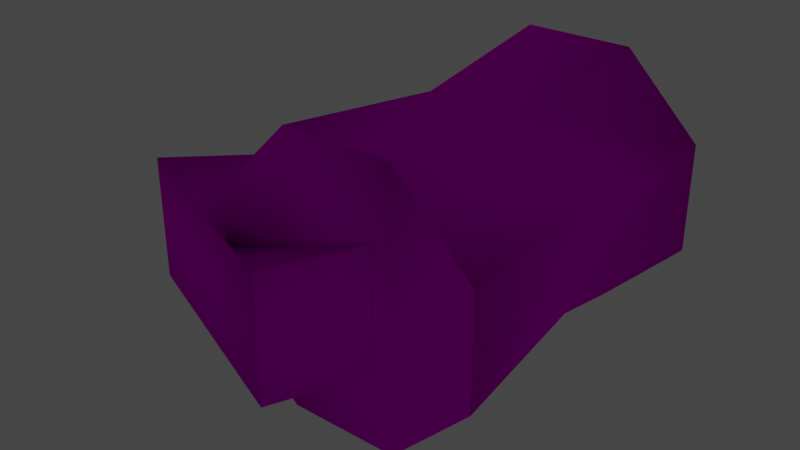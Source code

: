 # Source: grenade1.blend  (saved by Blender 3.6.14; exported with 4.5.12 LTS)
import bpy
from mathutils import Matrix  # noqa: F401  (used for matrix-valued properties, if any)

bpy.ops.wm.read_factory_settings(use_empty=True)
scene = bpy.context.scene
scene.name = 'Scene'

# ---- collections
col_collection = bpy.data.collections.new('Collection'); scene.collection.children.link(col_collection)
col_ref = bpy.data.collections.new('Ref'); scene.collection.children.link(col_ref)

# ---- images (referenced by path relative to the original .blend; pixels are not part of the script)
import os
ASSET_DIR = os.environ.get("B2B_ASSET_DIR", "")  # directory of the original .blend (textures are referenced by path, not embedded)
HERE = os.path.dirname(os.path.abspath(__file__))  # packed textures are extracted next to this script under _unpacked/

def load_image(name, relpath, width, height, colorspace="sRGB"):
    """Load a texture the original file referenced (path relative to the .blend, or extracted next to this script)."""
    p = next((c for c in (os.path.join(HERE, relpath), os.path.join(ASSET_DIR, relpath)) if relpath and os.path.exists(c)), "")
    if p:
        img = bpy.data.images.load(p, check_existing=True)
        img.name = name
    else:  # same state as the original file: an image datablock whose file is absent (Cycles renders it pink)
        img = bpy.data.images.new(name, width, height)
        img.source = "FILE"
        img.filepath = "//" + (relpath or name)
    img.colorspace_settings.name = colorspace
    return img
img_tex_general1_bmp = load_image('tex_General1.bmp', 'tex_General1.bmp', 1024, 1024, 'sRGB')

# ---- materials (node trees are filled in below, after node groups)
mat_material = bpy.data.materials.new('Material')
mat_material.alpha_threshold = 0.0
mat_material.use_transparent_shadow = False
mat_material.line_color = (0.0, 0.0, 0.0, 1.0)
mat_material_0 = bpy.data.materials.new('$Material_0')
mat_material_0.use_transparent_shadow = False
mat_material_0.roughness = 1.0
mat_material_1 = bpy.data.materials.new('$Material_1')
mat_material_1.use_transparent_shadow = False
mat_material_1.roughness = 1.0
mat_material_2 = bpy.data.materials.new('$Material_2')
mat_material_2.use_transparent_shadow = False
mat_material_2.roughness = 1.0
mat_material_3 = bpy.data.materials.new('$Material_3')
mat_material_3.use_transparent_shadow = False
mat_material_3.roughness = 1.0
mat_material_4 = bpy.data.materials.new('$Material_4')
mat_material_4.use_transparent_shadow = False
mat_material_4.roughness = 1.0
mat_material_5 = bpy.data.materials.new('$Material_5')
mat_material_5.use_transparent_shadow = False
mat_material_5.roughness = 1.0

# ---- material node trees
mat_material.use_nodes = True; mat_material.node_tree.nodes.clear()
_N = mat_material.node_tree.nodes; _L = mat_material.node_tree.links
n0 = _N.new('ShaderNodeOutputMaterial'); n0.name = 'Material Output'; n0.location = (300, 300)
n1 = _N.new('ShaderNodeMapping'); n1.name = 'Mapping'; n1.location = (-860, 184)
n2 = _N.new('ShaderNodeTexCoord'); n2.name = 'Texture Coordinate'; n2.location = (-1040, 184)
n3 = _N.new('ShaderNodeEmission'); n3.name = 'Emission'; n3.location = (-25, 308)
n4 = _N.new('ShaderNodeTexImage'); n4.name = 'Image Texture'; n4.location = (-533, 374)
n4.image = img_tex_general1_bmp
n5 = _N.new('ShaderNodeBsdfPrincipled'); n5.name = 'Principled BSDF'; n5.location = (-83, 186)
n5.distribution = 'GGX'
n5.subsurface_method = 'RANDOM_WALK_SKIN'
n5.inputs[2].default_value = 1.0
n5.inputs[3].default_value = 1.45
n5.inputs[13].default_value = 0.0
n5.inputs[27].default_value = (0.0, 0.0, 0.0, 1.0)
n5.inputs[28].default_value = 1.0
_L.new(n1.outputs[0], n4.inputs[0])
_L.new(n2.outputs[2], n1.inputs[0])
_L.new(n4.outputs[0], n3.inputs[0])
_L.new(n4.outputs[0], n5.inputs[0])
_L.new(n5.outputs[0], n0.inputs[0])
n0.is_active_output = True
mat_material_0.use_nodes = True; mat_material_0.node_tree.nodes.clear()
_N = mat_material_0.node_tree.nodes; _L = mat_material_0.node_tree.links
n0 = _N.new('ShaderNodeBsdfPrincipled'); n0.name = 'Principled BSDF'; n0.location = (0, 300)
n0.distribution = 'GGX'
n0.subsurface_method = 'RANDOM_WALK_SKIN'
n0.inputs[2].default_value = 1.0
n0.inputs[3].default_value = 1.45
n0.inputs[13].default_value = 0.0
n0.inputs[27].default_value = (0.0, 0.0, 0.0, 1.0)
n0.inputs[28].default_value = 1.0
n1 = _N.new('ShaderNodeOutputMaterial'); n1.name = 'Material Output'; n1.location = (280, 300)
_L.new(n0.outputs[0], n1.inputs[0])
n1.is_active_output = True
mat_material_1.use_nodes = True; mat_material_1.node_tree.nodes.clear()
_N = mat_material_1.node_tree.nodes; _L = mat_material_1.node_tree.links
n0 = _N.new('ShaderNodeBsdfPrincipled'); n0.name = 'Principled BSDF'; n0.location = (0, 300)
n0.distribution = 'GGX'
n0.subsurface_method = 'RANDOM_WALK_SKIN'
n0.inputs[2].default_value = 1.0
n0.inputs[3].default_value = 1.45
n0.inputs[13].default_value = 0.0
n0.inputs[27].default_value = (0.0, 0.0, 0.0, 1.0)
n0.inputs[28].default_value = 1.0
n1 = _N.new('ShaderNodeOutputMaterial'); n1.name = 'Material Output'; n1.location = (280, 300)
_L.new(n0.outputs[0], n1.inputs[0])
n1.is_active_output = True
mat_material_2.use_nodes = True; mat_material_2.node_tree.nodes.clear()
_N = mat_material_2.node_tree.nodes; _L = mat_material_2.node_tree.links
n0 = _N.new('ShaderNodeBsdfPrincipled'); n0.name = 'Principled BSDF'; n0.location = (0, 300)
n0.distribution = 'GGX'
n0.subsurface_method = 'RANDOM_WALK_SKIN'
n0.inputs[2].default_value = 1.0
n0.inputs[3].default_value = 1.45
n0.inputs[13].default_value = 0.0
n0.inputs[27].default_value = (0.0, 0.0, 0.0, 1.0)
n0.inputs[28].default_value = 1.0
n1 = _N.new('ShaderNodeOutputMaterial'); n1.name = 'Material Output'; n1.location = (280, 300)
_L.new(n0.outputs[0], n1.inputs[0])
n1.is_active_output = True
mat_material_3.use_nodes = True; mat_material_3.node_tree.nodes.clear()
_N = mat_material_3.node_tree.nodes; _L = mat_material_3.node_tree.links
n0 = _N.new('ShaderNodeBsdfPrincipled'); n0.name = 'Principled BSDF'; n0.location = (0, 300)
n0.distribution = 'GGX'
n0.subsurface_method = 'RANDOM_WALK_SKIN'
n0.inputs[2].default_value = 1.0
n0.inputs[3].default_value = 1.45
n0.inputs[13].default_value = 0.0
n0.inputs[27].default_value = (0.0, 0.0, 0.0, 1.0)
n0.inputs[28].default_value = 1.0
n1 = _N.new('ShaderNodeOutputMaterial'); n1.name = 'Material Output'; n1.location = (280, 300)
_L.new(n0.outputs[0], n1.inputs[0])
n1.is_active_output = True
mat_material_4.use_nodes = True; mat_material_4.node_tree.nodes.clear()
_N = mat_material_4.node_tree.nodes; _L = mat_material_4.node_tree.links
n0 = _N.new('ShaderNodeBsdfPrincipled'); n0.name = 'Principled BSDF'; n0.location = (0, 300)
n0.distribution = 'GGX'
n0.subsurface_method = 'RANDOM_WALK_SKIN'
n0.inputs[2].default_value = 1.0
n0.inputs[3].default_value = 1.45
n0.inputs[13].default_value = 0.0
n0.inputs[27].default_value = (0.0, 0.0, 0.0, 1.0)
n0.inputs[28].default_value = 1.0
n1 = _N.new('ShaderNodeOutputMaterial'); n1.name = 'Material Output'; n1.location = (280, 300)
_L.new(n0.outputs[0], n1.inputs[0])
n1.is_active_output = True
mat_material_5.use_nodes = True; mat_material_5.node_tree.nodes.clear()
_N = mat_material_5.node_tree.nodes; _L = mat_material_5.node_tree.links
n0 = _N.new('ShaderNodeBsdfPrincipled'); n0.name = 'Principled BSDF'; n0.location = (0, 300)
n0.distribution = 'GGX'
n0.subsurface_method = 'RANDOM_WALK_SKIN'
n0.inputs[2].default_value = 1.0
n0.inputs[3].default_value = 1.45
n0.inputs[13].default_value = 0.0
n0.inputs[27].default_value = (0.0, 0.0, 0.0, 1.0)
n0.inputs[28].default_value = 1.0
n1 = _N.new('ShaderNodeOutputMaterial'); n1.name = 'Material Output'; n1.location = (280, 300)
_L.new(n0.outputs[0], n1.inputs[0])
n1.is_active_output = True

# ---- world
world_world = bpy.data.worlds.new('World'); scene.world = world_world
world_world.use_nodes = True; world_world.node_tree.nodes.clear()
_N = world_world.node_tree.nodes; _L = world_world.node_tree.links
n0 = _N.new('ShaderNodeOutputWorld'); n0.name = 'World Output'; n0.location = (300, 300)
n1 = _N.new('ShaderNodeBackground'); n1.name = 'Background'; n1.location = (10, 300)
n1.inputs[0].default_value = (0.05088, 0.05088, 0.05088, 1.0)
_L.new(n1.outputs[0], n0.inputs[0])
n0.is_active_output = True
world_world.color = (0.05088, 0.05088, 0.05088)
world_world.use_sun_shadow = False
world_world.sun_shadow_jitter_overblur = 0.0

# ---- meshes
me_cube = bpy.data.meshes.new('Cube')
me_cube.from_pydata([(0.7157, 0.2967, 0.02659), (0.2967, 0.7157, 0.02659), (-0.2967, -0.7157, 0.02659), (-0.7157, -0.2967, 0.02659), (0.2967, -0.7157, 0.02659), (0.7157, -0.2967, 0.02659), (-0.2967, 0.7157, 0.02659), (-0.7157, 0.2967, 0.02659), (-0.8458, 0.0, 1.136), (0.2268, -0.3798, 1.136), (-0.009225, -0.3798, 1.7), (0.2268, 0.3798, 1.136), (-0.009225, 0.3798, 1.7), (-1.374, 0.3798, 1.136), (-1.374, -0.3798, 1.136), (-1.171, 0.0, -0.2953), (0.8418, 0.349, 1.134), (0.349, 0.8418, 1.134), (-0.349, -0.8418, 1.134), (-0.8418, -0.349, 1.134), (0.349, -0.8418, 1.134), (0.8418, -0.349, 1.134), (-0.349, 0.8418, 1.134), (-0.8418, 0.349, 1.134), (0.8418, 0.349, -1.038), (0.349, 0.8418, -1.038), (-0.349, -0.8418, -1.038), (-0.8418, -0.349, -1.038), (0.349, -0.8418, -1.038), (0.8418, -0.349, -1.038), (-0.349, 0.8418, -1.038), (-0.8418, 0.349, -1.038)], [], [(11, 12, 10, 9), (8, 13, 12, 11), (10, 14, 8, 9), (8, 14, 15), (14, 13, 15), (13, 8, 15), (12, 13, 14, 10), (6, 7, 23, 22), (4, 20, 18, 2), (0, 1, 17, 16), (4, 5, 21, 20), (6, 22, 17, 1), (3, 19, 23, 7), (0, 16, 21, 5), (2, 18, 19, 3), (7, 6, 30, 31), (2, 26, 28, 4), (1, 0, 24, 25), (5, 4, 28, 29), (1, 25, 30, 6), (7, 31, 27, 3), (5, 29, 24, 0), (3, 27, 26, 2), (28, 25, 24, 29), (31, 30, 26, 27), (30, 25, 28, 26), (20, 21, 16, 17), (23, 19, 18, 22), (22, 18, 20, 17)])
me_cube.polygons.foreach_set('use_smooth', [True] * 29)
_uv = me_cube.uv_layers.new(name='UVMap')
_uv.uv.foreach_set('vector', [0.5156, 0.5726, 0.5156, 0.574, 0.5139, 0.574, 0.5139, 0.5726, 0.5142, 0.5728, 0.5139, 0.5727, 0.5156, 0.5726, 0.5156, 0.5733, 0.5147, 0.5726, 0.5147, 0.5742, 0.5145, 0.574, 0.5139, 0.5727, 0.5142, 0.5742, 0.5139, 0.5741, 0.5142, 0.5726, 0.5147, 0.5742, 0.5139, 0.5742, 0.5147, 0.5726, 0.5139, 0.5727, 0.5142, 0.5726, 0.5142, 0.5742, 0.5139, 0.5726, 0.5156, 0.5726, 0.5156, 0.5734, 0.5139, 0.5734, 0.7576, 0.5878, 0.7576, 0.667, 0.4897, 0.6671, 0.4897, 0.5878, 0.7576, 0.2634, 0.4897, 0.2633, 0.4897, 0.1822, 0.7576, 0.1822, 0.7576, 0.4256, 0.7576, 0.5075, 0.4897, 0.5075, 0.4897, 0.427, 0.7576, 0.2634, 0.7576, 0.3448, 0.4897, 0.3448, 0.4897, 0.2633, 0.7576, 0.5878, 0.4897, 0.5878, 0.4897, 0.5075, 0.7576, 0.5075, 0.7576, 0.1017, 0.4897, 0.1017, 0.4897, 0.02196, 0.7576, 0.02196, 0.7576, 0.4256, 0.4897, 0.427, 0.4897, 0.3448, 0.7576, 0.3448, 0.7576, 0.1822, 0.4897, 0.1822, 0.4897, 0.1017, 0.7576, 0.1017, 0.7576, 0.667, 0.7576, 0.5878, 0.9809, 0.5878, 0.9808, 0.6671, 0.7576, 0.1822, 0.9809, 0.1822, 0.9809, 0.2633, 0.7576, 0.2634, 0.7576, 0.5075, 0.7576, 0.4256, 0.9809, 0.4267, 0.9809, 0.5075, 0.7576, 0.3448, 0.7576, 0.2634, 0.9809, 0.2633, 0.9809, 0.3446, 0.7576, 0.5075, 0.9809, 0.5075, 0.9809, 0.5878, 0.7576, 0.5878, 0.7576, 0.02196, 0.9808, 0.02196, 0.9809, 0.1017, 0.7576, 0.1017, 0.7576, 0.3448, 0.9809, 0.3446, 0.9809, 0.4267, 0.7576, 0.4256, 0.7576, 0.1017, 0.9809, 0.1017, 0.9809, 0.1822, 0.7576, 0.1822, 0.05768, 0.2791, 0.3982, 0.2791, 0.2985, 0.3788, 0.1573, 0.3788, 0.2985, 0.03833, 0.3982, 0.138, 0.05768, 0.138, 0.1573, 0.03833, 0.3982, 0.138, 0.3982, 0.2791, 0.05768, 0.2791, 0.05768, 0.138, 0.3946, 0.2793, 0.2942, 0.3797, 0.1518, 0.3797, 0.05135, 0.2793, 0.1518, 0.03646, 0.2942, 0.03646, 0.3946, 0.1369, 0.05135, 0.1369, 0.05135, 0.1369, 0.3946, 0.1369, 0.3946, 0.2793, 0.05135, 0.2793])
me_cube.materials.append(mat_material)
me_cube.use_remesh_preserve_volume = False
me_cube.use_remesh_preserve_attributes = False
me_cube.use_mirror_vertex_groups = False
me_cube.update()
me_cube.normals_split_custom_set([tuple(v) for v in zip(*[iter([0.8242, 0.5652, -0.03576, 0.4347, 0.6689, 0.603, 0.4347, -0.6689, 0.603, 0.8242, -0.5652, -0.03576, 0.4982, -7.385e-08, -0.8671, -0.5379, 0.7777, 0.3255, 0.4347, 0.6689, 0.603, 0.8242, 0.5652, -0.03576, 0.4347, -0.6689, 0.603, -0.5379, -0.7777, 0.3255, 0.4982, -7.385e-08, -0.8671, 0.8242, -0.5652, -0.03576, 0.4982, -7.385e-08, -0.8671, -0.5379, -0.7777, 0.3255, 0.01784, 0.0, -0.9998, -0.5379, -0.7777, 0.3255, -0.5379, 0.7777, 0.3255, 0.01784, 0.0, -0.9998, -0.5379, 0.7777, 0.3255, 0.4982, -7.385e-08, -0.8671, 0.01784, 0.0, -0.9998, 0.4347, 0.6689, 0.603, -0.5379, 0.7777, 0.3255, -0.5379, -0.7777, 0.3255, 0.4347, -0.6689, 0.603, -0.353, 0.8527, 0.385, -0.8544, 0.3539, -0.3804, -0.4798, -0.08011, 0.8737, -0.3802, 0.4603, 0.8022, 0.3539, -0.8545, -0.3804, 0.3803, -0.4603, 0.8022, -0.09644, -0.9431, 0.3182, -0.3827, -0.9239, 0.002512, 0.8527, 0.353, 0.385, 0.3539, 0.8544, -0.3804, 0.1988, 0.9376, 0.2854, 0.4797, -0.08003, 0.8738, 0.3539, -0.8545, -0.3804, 0.8544, -0.3539, -0.3804, 0.4798, 0.08011, 0.8737, 0.3803, -0.4603, 0.8022, -0.353, 0.8527, 0.385, -0.3802, 0.4603, 0.8022, 0.1988, 0.9376, 0.2854, 0.3539, 0.8544, -0.3804, -0.9239, -0.3827, 0.002512, -0.4707, -0.8759, 0.1062, -0.4798, -0.08011, 0.8737, -0.8544, 0.3539, -0.3804, 0.8527, 0.353, 0.385, 0.4797, -0.08003, 0.8738, 0.4798, 0.08011, 0.8737, 0.8544, -0.3539, -0.3804, -0.3827, -0.9239, 0.002512, -0.09644, -0.9431, 0.3182, -0.4707, -0.8759, 0.1062, -0.9239, -0.3827, 0.002512, -0.8544, 0.3539, -0.3804, -0.353, 0.8527, 0.385, -0.1983, 0.9385, -0.2827, -0.4809, -0.08109, -0.873, -0.3827, -0.9239, 0.002512, -0.5998, -0.7355, -0.3151, 0.3815, -0.4612, -0.8011, 0.3539, -0.8545, -0.3804, 0.3539, 0.8544, -0.3804, 0.8527, 0.353, 0.385, 0.4809, -0.08111, -0.873, 0.3815, 0.4612, -0.8011, 0.8544, -0.3539, -0.3804, 0.3539, -0.8545, -0.3804, 0.3815, -0.4612, -0.8011, 0.4809, 0.08109, -0.873, 0.3539, 0.8544, -0.3804, 0.3815, 0.4612, -0.8011, -0.1983, 0.9385, -0.2827, -0.353, 0.8527, 0.385, -0.8544, 0.3539, -0.3804, -0.4809, -0.08109, -0.873, -0.9521, 0.2882, -0.1027, -0.9239, -0.3827, 0.002512, 0.8544, -0.3539, -0.3804, 0.4809, 0.08109, -0.873, 0.4809, -0.08111, -0.873, 0.8527, 0.353, 0.385, -0.9239, -0.3827, 0.002512, -0.9521, 0.2882, -0.1027, -0.5998, -0.7355, -0.3151, -0.3827, -0.9239, 0.002512, 0.3815, -0.4612, -0.8011, 0.3815, 0.4612, -0.8011, 0.4809, -0.08111, -0.873, 0.4809, 0.08109, -0.873, -0.4809, -0.08109, -0.873, -0.1983, 0.9385, -0.2827, -0.5998, -0.7355, -0.3151, -0.9521, 0.2882, -0.1027, -0.1983, 0.9385, -0.2827, 0.3815, 0.4612, -0.8011, 0.3815, -0.4612, -0.8011, -0.5998, -0.7355, -0.3151, 0.3803, -0.4603, 0.8022, 0.4798, 0.08011, 0.8737, 0.4797, -0.08003, 0.8738, 0.1988, 0.9376, 0.2854, -0.4798, -0.08011, 0.8737, -0.4707, -0.8759, 0.1062, -0.09644, -0.9431, 0.3182, -0.3802, 0.4603, 0.8022, -0.3802, 0.4603, 0.8022, -0.09644, -0.9431, 0.3182, 0.3803, -0.4603, 0.8022, 0.1988, 0.9376, 0.2854])] * 3)])
me_anyconv_com__v_hegrenade = bpy.data.meshes.new('AnyConv.com__v_hegrenade')
me_anyconv_com__v_hegrenade.from_pydata([(0.2856, 0.8926, 0.0408), (0.2758, 0.8523, 0.08051), (-0.2844, 0.8947, 0.04574), (-0.2742, 0.8543, 0.08528), (-0.7556, 0.5564, 0.04669), (-0.7154, 0.5259, 0.08606), (-0.9377, -0.002913, 0.04308), (-0.8973, -0.003429, 0.08273), (-0.7597, -0.5435, 0.03654), (-0.7192, -0.5141, 0.07647), (-0.291, -0.8952, 0.02923), (-0.2805, -0.8456, 0.0696), (-0.2818, -0.8443, -0.08038), (-0.2953, -0.8298, -1.64), (-0.7205, -0.5127, -0.07352), (-0.734, -0.4982, -1.633), (-0.8986, -0.002039, -0.06725), (-0.9121, 0.0124, -1.627), (-0.7167, 0.5273, -0.06393), (-0.7302, 0.5417, -1.624), (-0.2755, 0.8557, -0.0647), (-0.289, 0.8701, -1.625), (0.2745, 0.8537, -0.06948), (0.261, 0.8681, -1.629), (0.285, 0.8933, -0.0292), (-0.285, 0.8953, -0.02425), (-0.7562, 0.5571, -0.02331), (-0.9383, -0.002266, -0.02691), (-0.7603, -0.5429, -0.03345), (-0.2916, -0.8946, -0.04076), (0.279, -0.8973, 0.02428), (0.2784, -0.8967, -0.04571), (0.7602, -0.5491, 0.02335), (0.7596, -0.5484, -0.04665), (0.9422, -0.009749, 0.02676), (0.9416, -0.009102, -0.04323), (0.7643, 0.5509, 0.03349), (0.7637, 0.5515, -0.0365), (0.2896, 0.8375, 1.68), (0.7246, 0.5207, 0.07356), (0.7384, 0.5058, 1.673), (0.8926, -0.009938, 0.0672), (0.9064, -0.02475, 1.667), (0.7207, -0.5193, 0.06397), (0.7345, -0.5341, 1.664), (0.2695, -0.8476, 0.06483), (0.2833, -0.8625, 1.665), (-0.2666, -0.8605, 1.669), (-0.7054, -0.5289, 1.676), (-0.8835, -0.01824, 1.683), (-0.7015, 0.5111, 1.686), (-0.2603, 0.8395, 1.685), (0.2547, -0.8318, -1.645), (0.7059, -0.5035, -1.646), (0.8778, 0.005892, -1.643), (0.7098, 0.5365, -1.636), (0.2682, -0.8463, -0.08516), (0.7194, -0.5179, -0.08602), (0.8913, -0.00855, -0.08279), (0.7233, 0.522, -0.07643), (0.2816, 0.7049, 1.959), (0.2791, 0.7076, 1.669), (0.2834, 0.3516, 2.316), (0.2751, -0.3623, 1.659), (0.2807, -0.3684, 2.309), (-0.2593, -0.3664, 2.314), (-0.2649, -0.3604, 1.664), (-0.2566, 0.3536, 2.321), (-0.2609, 0.7096, 1.674), (-0.2584, 0.7069, 1.964), (-0.2787, 0.386, 2.061), (-0.278, 0.576, 2.063), (-0.3987, 0.3865, 2.062), (-0.408, 0.5765, 2.064), (-0.4583, 0.4867, 2.064), (-0.4574, 0.4857, 2.174), (-0.4071, 0.5755, 2.174), (-0.4078, 0.3855, 2.172), (-0.2771, 0.575, 2.173), (-0.2778, 0.385, 2.171), (-0.355, 1.286, 2.11), (-0.3532, 1.204, 2.359), (-0.3835, 1.164, 2.339), (-0.383, 0.9726, 2.478), (-0.323, 0.9724, 2.477), (-0.3239, 0.7324, 2.475), (-0.3536, 0.7221, 2.515), (-0.3558, 0.5036, 2.353), (-0.3858, 0.5439, 2.334), (-0.3881, 0.4661, 2.103), (-0.3281, 0.4658, 2.102), (-0.3298, 0.548, 1.873), (-0.3602, 0.5084, 1.843), (-0.3606, 0.7297, 1.695), (-0.3903, 0.7395, 1.735), (-0.3894, 0.9795, 1.738), (-0.3294, 0.9792, 1.737), (-0.3275, 1.168, 1.879), (-0.3576, 1.208, 1.849), (-0.3852, 1.246, 2.11), (-0.3235, 1.164, 2.339), (-0.3526, 0.9821, 2.517), (-0.3839, 0.7326, 2.475), (-0.3258, 0.5437, 2.333), (-0.3582, 0.426, 2.102), (-0.3898, 0.5482, 1.874), (-0.3303, 0.7393, 1.735), (-0.3597, 0.9897, 1.697), (-0.3875, 1.168, 1.879), (-0.3252, 1.246, 2.11), (0.3207, -0.4388, 2.338), (0.3212, -0.4393, 2.398), (0.3206, -0.3784, 2.299), (0.3218, -0.3797, 2.439), (0.3232, 0.3115, 2.305), (0.325, 0.4902, 2.447), (0.3223, 0.6738, 2.059), (-0.2976, 0.6761, 2.064), (-0.2949, 0.4925, 2.452), (-0.2968, 0.3138, 2.311), (-0.2982, -0.3775, 2.444), (-0.2994, -0.3762, 2.304), (-0.2987, -0.4371, 2.404), (-0.2993, -0.4365, 2.344), (-0.3135, 1.065, 0.07757), (-0.2972, 1.047, 1.957), (-0.2988, 0.8882, 1.836), (-0.2999, 0.3171, 1.951), (0.3228, 1.045, 1.952), (0.3211, 0.886, 1.831), (0.32, 0.3149, 1.945), (0.3065, 1.062, 0.07219)], [], [(22, 24, 25, 20), (26, 18, 20, 25), (27, 16, 18, 26), (24, 22, 59, 37), (28, 14, 16, 27), (21, 23, 22, 20), (110, 123, 122, 111), (130, 127, 119, 114), (62, 67, 69, 60), (17, 19, 18, 16), (111, 122, 120, 113), (89, 105, 91, 90), (106, 94, 95, 96), (10, 29, 28, 8), (32, 33, 31, 30), (103, 88, 89, 90), (97, 108, 99, 109), (109, 99, 82, 100), (91, 105, 94, 106), (10, 30, 31, 29), (83, 101, 86, 102), (89, 104, 92, 105), (29, 12, 14, 28), (7, 9, 8, 6), (9, 11, 10, 8), (114, 119, 121, 112), (23, 55, 59, 22), (41, 42, 40, 39), (52, 13, 12, 56), (0, 2, 25, 24), (58, 54, 53, 57), (5, 50, 49, 7), (38, 1, 39, 40), (43, 44, 42, 41), (47, 11, 9, 48), (47, 48, 44), (44, 48, 49), (53, 54, 19, 17), (54, 55, 21, 19), (40, 51, 38), (71, 73, 72, 70), (52, 53, 17, 15), (21, 55, 23), (5, 7, 6, 4), (39, 36, 34, 41), (37, 59, 58, 35), (3, 5, 4, 2), (71, 78, 76, 73), (63, 66, 65, 64), (59, 55, 54, 58), (129, 126, 127, 130), (41, 34, 32, 43), (56, 31, 33, 57), (1, 0, 36, 39), (30, 45, 43, 32), (11, 45, 30, 10), (1, 3, 2, 0), (19, 21, 20, 18), (44, 46, 47), (15, 13, 52), (60, 61, 62), (58, 57, 33, 35), (63, 64, 62, 61), (67, 68, 69), (72, 77, 79, 70), (72, 73, 74), (75, 76, 77), (11, 47, 46, 45), (13, 15, 14, 12), (60, 69, 68, 61), (128, 125, 124, 131), (131, 124, 126, 129), (15, 17, 16, 14), (116, 117, 125, 128), (95, 108, 97, 96), (12, 29, 31, 56), (74, 75, 77, 72), (78, 79, 77, 76), (87, 104, 89, 88), (122, 123, 121, 120), (83, 102, 85, 84), (49, 50, 42, 44), (87, 103, 90, 104), (102, 86, 87, 88), (81, 101, 83, 82), (66, 68, 67, 65), (85, 102, 88, 103), (6, 27, 26, 4), (97, 109, 80, 98), (105, 92, 93, 94), (81, 100, 84, 101), (93, 106, 96, 107), (0, 24, 37, 36), (36, 37, 35, 34), (91, 106, 93, 92), (108, 98, 80, 99), (116, 130, 114, 115), (100, 82, 83, 84), (85, 103, 87, 86), (93, 107, 95, 94), (8, 28, 27, 6), (80, 109, 100, 81), (104, 90, 91, 92), (4, 26, 25, 2), (101, 84, 85, 86), (107, 96, 97, 98), (34, 35, 33, 32), (99, 80, 81, 82), (50, 51, 40, 42), (112, 113, 114), (114, 113, 115), (127, 117, 118, 119), (95, 107, 98, 108), (119, 118, 120), (119, 120, 121), (111, 113, 112, 110), (124, 125, 126), (126, 125, 117), (126, 117, 127), (128, 129, 116), (116, 129, 130), (57, 53, 52, 56), (70, 79, 78, 71), (115, 118, 117, 116), (7, 49, 48, 9), (64, 65, 67, 62), (113, 120, 118, 115), (73, 76, 75, 74), (1, 38, 51, 3), (112, 121, 123, 110), (61, 68, 66, 63), (45, 46, 44, 43), (131, 129, 128), (3, 51, 50, 5)])
me_anyconv_com__v_hegrenade.polygons.foreach_set('material_index', [3, 3, 3, 3, 3, 3, 5, 5, 4, 3, 5, 5, 5, 3, 3, 5, 5, 5, 5, 3, 5, 5, 3, 3, 3, 5, 3, 3, 3, 3, 3, 3, 3, 3, 3, 3, 3, 3, 3, 3, 4, 3, 3, 3, 3, 3, 3, 4, 4, 3, 5, 3, 3, 3, 3, 3, 3, 3, 3, 3, 4, 3, 4, 4, 4, 4, 4, 3, 3, 4, 5, 5, 3, 5, 5, 3, 4, 4, 5, 5, 5, 3, 5, 5, 5, 4, 5, 3, 5, 5, 5, 5, 3, 3, 5, 5, 5, 5, 5, 5, 3, 5, 5, 3, 5, 5, 3, 5, 3, 5, 5, 5, 5, 5, 5, 5, 5, 5, 5, 5, 5, 3, 4, 5, 3, 4, 5, 4, 3, 5, 4, 3, 5, 3])
_uv = me_anyconv_com__v_hegrenade.uv_layers.new(name='UVMap')
_uv.uv.foreach_set('vector', [0.05078, 0.3555, 0.003906, 0.3359, 0.1875, 0.3359, 0.2227, 0.3555, 0.3867, 0.3359, 0.4023, 0.3555, 0.2227, 0.3555, 0.1875, 0.3359, 0.5977, 0.3359, 0.582, 0.3555, 0.4023, 0.3555, 0.3867, 0.3359, 0.9844, 0.332, 0.9453, 0.3477, 0.7656, 0.3477, 0.832, 0.332, 0.7891, 0.3359, 0.7656, 0.3555, 0.582, 0.3555, 0.5977, 0.3359, 0.2227, 0.6445, 0.05078, 0.6445, 0.05078, 0.3555, 0.2227, 0.3555, 0.9766, 0.1641, 0.9766, 0.1641, 0.9766, 0.1484, 0.9766, 0.1484, 0.6328, 0.3125, 0.6328, 0.3125, 0.6328, 0.1719, 0.6328, 0.1719, 0.3828, 0.01562, 0.3828, 0.4219, 0.2266, 0.7344, 0.2266, 0.3594, 0.582, 0.6445, 0.4023, 0.6445, 0.4023, 0.3555, 0.582, 0.3555, 0.9766, 0.1484, 0.9766, 0.1484, 0.9531, 0.1406, 0.8984, 0.007812, 0.8828, 0.7578, 0.8438, 0.8828, 0.8438, 0.8828, 0.8828, 0.7578, 0.75, 0.9609, 0.75, 0.9609, 0.625, 0.9609, 0.625, 0.9609, 0.9922, 0.3164, 0.9922, 0.3359, 0.7891, 0.3359, 0.7891, 0.3164, 0.3789, 0.3125, 0.3789, 0.332, 0.1797, 0.332, 0.1797, 0.3125, 0.8438, 0.6406, 0.8438, 0.6406, 0.8828, 0.7578, 0.8828, 0.7578, 0.5234, 0.8828, 0.5234, 0.8828, 0.4844, 0.7578, 0.4844, 0.7578, 0.4844, 0.7578, 0.4844, 0.7578, 0.5234, 0.6406, 0.5234, 0.6406, 0.8438, 0.8828, 0.8438, 0.8828, 0.75, 0.9609, 0.75, 0.9609, 0.003906, 0.3125, 0.1797, 0.3125, 0.1797, 0.332, 0.003906, 0.332, 0.625, 0.5625, 0.6172, 0.5391, 0.7578, 0.5391, 0.75, 0.5625, 0.8828, 0.7578, 0.9062, 0.7578, 0.8672, 0.8984, 0.8438, 0.8828, 0.9922, 0.3359, 0.9414, 0.3555, 0.7656, 0.3555, 0.7891, 0.3359, 0.582, 0.2969, 0.7656, 0.2969, 0.7891, 0.3164, 0.5977, 0.3164, 0.7656, 0.2969, 0.9414, 0.2969, 0.9922, 0.3164, 0.7891, 0.3164, 0.6328, 0.1719, 0.6328, 0.1719, 0.9531, 0.1719, 0.9531, 0.1719, 0.9453, 0.6445, 0.7656, 0.6445, 0.7656, 0.3477, 0.9453, 0.3477, 0.5781, 0.293, 0.5781, 0.007812, 0.7656, 0.007812, 0.7656, 0.293, 0.2109, 0.6445, 0.05078, 0.6445, 0.05078, 0.3477, 0.2109, 0.3477, 0.003906, 0.3164, 0.1875, 0.3164, 0.1875, 0.3359, 0.003906, 0.3359, 0.5781, 0.3477, 0.5781, 0.6445, 0.3906, 0.6445, 0.3906, 0.3477, 0.4023, 0.2969, 0.4023, 0.007812, 0.582, 0.007812, 0.582, 0.2969, 0.9453, 0.007812, 0.9453, 0.293, 0.7656, 0.293, 0.7656, 0.007812, 0.3906, 0.293, 0.3906, 0.007812, 0.5781, 0.007812, 0.5781, 0.293, 0.9414, 0.007812, 0.9414, 0.2969, 0.7656, 0.2969, 0.7656, 0.007812, 0.5195, 0.9922, 0.3984, 0.9609, 0.7148, 0.8789, 0.7148, 0.8789, 0.3984, 0.9609, 0.3164, 0.8789, 0.0, 0.9961, 0.0, 0.9961, 0.1445, 0.8438, 0.2461, 0.8438, 0.0, 0.9961, 0.0, 0.9961, 0.03906, 0.8438, 0.1445, 0.8438, 0.6328, 0.6875, 0.3984, 0.6914, 0.5234, 0.6562, 0.0625, 0.5312, 0.0625, 0.5312, 0.1484, 0.5312, 0.1484, 0.5312, 0.0, 0.9961, 0.0, 0.9961, 0.2461, 0.8438, 0.3516, 0.8438, 0.03906, 0.8438, 0.0, 0.9961, 0.0, 0.8438, 0.4023, 0.2969, 0.582, 0.2969, 0.5977, 0.3164, 0.3867, 0.3164, 0.7656, 0.293, 0.832, 0.3125, 0.5938, 0.3125, 0.5781, 0.293, 0.832, 0.332, 0.7656, 0.3477, 0.5781, 0.3477, 0.5938, 0.332, 0.2227, 0.2969, 0.4023, 0.2969, 0.3867, 0.3164, 0.1875, 0.3164, 0.0625, 0.5312, 0.0625, 0.4375, 0.0625, 0.4375, 0.0625, 0.5312, 0.9766, 0.9844, 0.7188, 0.9844, 0.7188, 0.4219, 0.9766, 0.4219, 0.7656, 0.3477, 0.7656, 0.6445, 0.5781, 0.6445, 0.5781, 0.3477, 0.3516, 0.3516, 0.3516, 0.3516, 0.6328, 0.3125, 0.6328, 0.3125, 0.5781, 0.293, 0.5938, 0.3125, 0.3789, 0.3125, 0.3906, 0.293, 0.2109, 0.3477, 0.1797, 0.332, 0.3789, 0.332, 0.3906, 0.3477, 0.9453, 0.293, 0.9844, 0.3125, 0.832, 0.3125, 0.7656, 0.293, 0.1797, 0.3125, 0.2109, 0.293, 0.3906, 0.293, 0.3789, 0.3125, 0.05078, 0.293, 0.2109, 0.293, 0.1797, 0.3125, 0.003906, 0.3125, 0.05078, 0.2969, 0.2227, 0.2969, 0.1875, 0.3164, 0.003906, 0.3164, 0.4023, 0.6445, 0.2227, 0.6445, 0.2227, 0.3555, 0.4023, 0.3555, 0.7148, 0.8789, 0.6328, 0.957, 0.5195, 0.9922, 0.3516, 0.8438, 0.4531, 0.8438, 0.0, 0.9961, 0.2266, 0.7344, 0.2266, 0.9844, 0.3828, 0.4219, 0.5781, 0.3477, 0.3906, 0.3477, 0.3789, 0.332, 0.5938, 0.332, 0.7188, 0.9844, 0.7188, 0.4219, 0.3828, 0.4219, 0.2266, 0.9844, 0.3828, 0.4219, 0.2266, 0.9844, 0.2266, 0.7344, 0.1484, 0.5312, 0.1484, 0.4375, 0.1484, 0.4375, 0.1484, 0.5312, 0.1484, 0.5312, 0.0625, 0.5312, 0.1016, 0.5312, 0.1094, 0.2812, 0.1484, 0.3281, 0.0625, 0.3281, 0.05078, 0.293, 0.05078, 0.007812, 0.2109, 0.007812, 0.2109, 0.293, 0.9414, 0.6445, 0.7656, 0.6445, 0.7656, 0.3555, 0.9414, 0.3555, 0.0, 0.7344, 0.2266, 0.7344, 0.2266, 0.9844, 0.0, 0.9844, 0.0, 0.3125, 0.2656, 0.3047, 0.2656, 0.9922, 0.0, 0.9922, 0.2656, 0.9922, 0.2656, 0.9922, 0.3516, 0.3516, 0.3516, 0.3516, 0.7656, 0.6445, 0.582, 0.6445, 0.582, 0.3555, 0.7656, 0.3555, 0.375, 0.1484, 0.4609, 0.25, 0.2734, 0.2969, 0.2109, 0.1953, 0.625, 0.9609, 0.5234, 0.8828, 0.5234, 0.8828, 0.625, 0.9609, 0.05078, 0.3477, 0.003906, 0.332, 0.1797, 0.332, 0.2109, 0.3477, 0.1016, 0.5312, 0.1016, 0.4375, 0.1484, 0.4375, 0.1484, 0.5312, 0.1484, 0.4219, 0.0625, 0.4219, 0.0625, 0.3281, 0.1484, 0.3281, 0.8672, 0.625, 0.9062, 0.7578, 0.8828, 0.7578, 0.8438, 0.6406, 0.9766, 0.1484, 0.9766, 0.1641, 0.9531, 0.1719, 0.9531, 0.1406, 0.625, 0.5625, 0.75, 0.5625, 0.75, 0.5625, 0.625, 0.5625, 0.3164, 0.8789, 0.3164, 0.7734, 0.7148, 0.7734, 0.7148, 0.8789, 0.8672, 0.625, 0.8438, 0.6406, 0.8828, 0.7578, 0.9062, 0.7578, 0.75, 0.5625, 0.7578, 0.5391, 0.8672, 0.625, 0.8438, 0.6406, 0.5078, 0.625, 0.6172, 0.5391, 0.625, 0.5625, 0.5234, 0.6406, 0.7188, 0.9844, 0.2266, 0.9844, 0.3828, 0.4219, 0.7188, 0.4219, 0.75, 0.5625, 0.75, 0.5625, 0.8438, 0.6406, 0.8438, 0.6406, 0.5977, 0.3164, 0.5977, 0.3359, 0.3867, 0.3359, 0.3867, 0.3164, 0.5234, 0.8828, 0.4844, 0.7578, 0.4609, 0.7578, 0.5078, 0.8984, 0.8438, 0.8828, 0.8672, 0.8984, 0.7578, 0.9844, 0.75, 0.9609, 0.5078, 0.625, 0.5234, 0.6406, 0.625, 0.5625, 0.6172, 0.5391, 0.7578, 0.9844, 0.75, 0.9609, 0.625, 0.9609, 0.6172, 0.9844, 0.9844, 0.3125, 0.9844, 0.332, 0.832, 0.332, 0.832, 0.3125, 0.832, 0.3125, 0.832, 0.332, 0.5938, 0.332, 0.5938, 0.3125, 0.8438, 0.8828, 0.75, 0.9609, 0.7578, 0.9844, 0.8672, 0.8984, 0.5234, 0.8828, 0.5078, 0.8984, 0.4609, 0.7578, 0.4844, 0.7578, 0.4609, 0.25, 0.6328, 0.3125, 0.6328, 0.1719, 0.5547, 0.1406, 0.5234, 0.6406, 0.5234, 0.6406, 0.625, 0.5625, 0.625, 0.5625, 0.75, 0.5625, 0.8438, 0.6406, 0.8672, 0.625, 0.7578, 0.5391, 0.7578, 0.9844, 0.6172, 0.9844, 0.625, 0.9609, 0.75, 0.9609, 0.7891, 0.3164, 0.7891, 0.3359, 0.5977, 0.3359, 0.5977, 0.3164, 0.4609, 0.7578, 0.4844, 0.7578, 0.5234, 0.6406, 0.5078, 0.625, 0.9062, 0.7578, 0.8828, 0.7578, 0.8438, 0.8828, 0.8672, 0.8984, 0.3867, 0.3164, 0.3867, 0.3359, 0.1875, 0.3359, 0.1875, 0.3164, 0.6172, 0.5391, 0.625, 0.5625, 0.75, 0.5625, 0.7578, 0.5391, 0.6172, 0.9844, 0.625, 0.9609, 0.5234, 0.8828, 0.5078, 0.8984, 0.5938, 0.3125, 0.5938, 0.332, 0.3789, 0.332, 0.3789, 0.3125, 0.4844, 0.7578, 0.4609, 0.7578, 0.5078, 0.625, 0.5234, 0.6406, 0.3164, 0.7734, 0.3984, 0.6914, 0.6328, 0.6875, 0.7148, 0.7734, 0.9531, 0.1719, 0.9531, 0.1406, 0.6328, 0.1719, 0.6328, 0.1719, 0.9531, 0.1406, 0.5547, 0.1406, 0.6328, 0.3125, 0.4609, 0.25, 0.5547, 0.1406, 0.6328, 0.1719, 0.625, 0.9609, 0.6172, 0.9844, 0.5078, 0.8984, 0.5234, 0.8828, 0.6328, 0.1719, 0.5547, 0.1406, 0.9531, 0.1406, 0.6328, 0.1719, 0.9531, 0.1406, 0.9531, 0.1719, 0.9766, 0.1484, 0.9531, 0.1406, 0.9531, 0.1719, 0.9766, 0.1641, 0.2656, 0.9922, 0.2656, 0.2969, 0.3516, 0.3516, 0.3516, 0.3516, 0.2656, 0.2969, 0.4609, 0.25, 0.3516, 0.3516, 0.4609, 0.25, 0.6328, 0.3125, 0.2656, 0.2969, 0.3516, 0.3516, 0.4609, 0.25, 0.4609, 0.25, 0.3516, 0.3516, 0.6328, 0.3125, 0.3906, 0.3477, 0.3906, 0.6445, 0.2109, 0.6445, 0.2109, 0.3477, 0.1484, 0.5312, 0.1484, 0.4375, 0.0625, 0.4375, 0.0625, 0.5312, 0.4766, 0.007812, 0.5547, 0.1406, 0.4609, 0.25, 0.375, 0.1484, 0.582, 0.2969, 0.582, 0.007812, 0.7656, 0.007812, 0.7656, 0.2969, 0.7188, 0.01562, 0.7188, 0.4219, 0.3828, 0.4219, 0.3828, 0.01562, 0.8984, 0.007812, 0.9531, 0.1406, 0.5547, 0.1406, 0.4766, 0.007812, 0.0625, 0.5312, 0.0625, 0.4375, 0.1016, 0.4375, 0.1016, 0.5312, 0.05078, 0.2969, 0.05078, 0.007812, 0.2227, 0.007812, 0.2227, 0.2969, 0.9531, 0.1719, 0.9531, 0.1719, 0.9766, 0.1641, 0.9766, 0.1641, 0.2266, 0.9844, 0.2266, 0.9844, 0.7188, 0.9844, 0.7188, 0.9844, 0.2109, 0.293, 0.2109, 0.007812, 0.3906, 0.007812, 0.3906, 0.293, 0.2656, 0.9922, 0.3516, 0.3516, 0.2656, 0.2969, 0.2227, 0.2969, 0.2227, 0.007812, 0.4023, 0.007812, 0.4023, 0.2969])
me_anyconv_com__v_hegrenade.materials.append(mat_material_0)
me_anyconv_com__v_hegrenade.materials.append(mat_material_1)
me_anyconv_com__v_hegrenade.materials.append(mat_material_2)
me_anyconv_com__v_hegrenade.materials.append(mat_material_3)
me_anyconv_com__v_hegrenade.materials.append(mat_material_4)
me_anyconv_com__v_hegrenade.materials.append(mat_material_5)
me_anyconv_com__v_hegrenade.update()
me_anyconv_com__v_hegrenade.normals_split_custom_set([tuple(v) for v in zip(*[iter([0.003485, -0.7136, 0.7005, 0.003485, -0.7136, 0.7005, 0.003485, -0.7136, 0.7005, 0.003485, -0.7136, 0.7005, 0.3888, -0.5206, 0.7601, 0.3888, -0.5206, 0.7601, 0.4273, -0.5934, 0.6822, 0.4273, -0.5933, 0.6822, 0.6926, -0.2424, 0.6794, 0.6926, -0.2424, 0.6794, 0.6209, -0.207, 0.7561, 0.6209, -0.207, 0.7561, -0.424, -0.5882, 0.6886, -0.424, -0.5882, 0.6886, -0.3672, -0.5307, 0.7639, -0.3672, -0.5307, 0.7639, 0.6133, 0.2045, 0.7629, 0.6133, 0.2045, 0.7629, 0.695, 0.2205, 0.6843, 0.695, 0.2205, 0.6843, -0.003717, -1.0, -0.009225, -0.003717, -1.0, -0.009225, -0.003717, -1.0, -0.009225, -0.003717, -1.0, -0.009225, 0.003717, 1.0, 0.009215, 0.003717, 1.0, 0.009215, 0.003717, 1.0, 0.009215, 0.003717, 1.0, 0.009215, 0.003717, 1.0, 0.009224, 0.003717, 1.0, 0.009224, 0.003717, 1.0, 0.009224, 0.003717, 1.0, 0.009224, -0.008691, -0.7105, -0.7036, -0.008691, -0.7105, -0.7036, -0.008691, -0.7105, -0.7036, -0.008691, -0.7105, -0.7036, 0.9456, -0.325, -0.01119, 0.9456, -0.325, -0.01119, 0.9456, -0.325, -0.01119, 0.9456, -0.325, -0.01119, -0.005131, 0.5624, -0.8269, -0.005131, 0.5624, -0.8269, -0.005131, 0.5624, -0.8269, -0.005131, 0.5624, -0.8269, -0.006349, -0.9414, -0.3372, -0.006349, -0.9414, -0.3372, -0.006349, -0.9414, -0.3372, -0.006349, -0.9414, -0.3372, -0.008648, 0.009256, -0.9999, -0.008648, 0.009256, -0.9999, -0.008648, 0.009256, -0.9999, -0.008648, 0.009256, -0.9999, 0.6002, 0.7998, 0.002207, 0.6002, 0.7998, 0.002207, 0.6002, 0.7998, 0.002207, 0.6002, 0.7998, 0.002207, -0.5861, 0.8101, 0.01257, -0.5861, 0.8101, 0.01257, -0.5861, 0.8101, 0.01257, -0.5861, 0.8101, 0.01257, -0.0006706, -0.9475, 0.3198, -0.0006706, -0.9475, 0.3198, -0.0006706, -0.9475, 0.3198, -0.0006706, -0.9475, 0.3198, 0.0006768, 0.9475, -0.3198, 0.0006768, 0.9475, -0.3198, 0.0006768, 0.9475, -0.3198, 0.0006768, 0.9475, -0.3198, 0.006356, 0.9414, 0.3372, 0.006356, 0.9414, 0.3372, 0.006356, 0.9414, 0.3372, 0.006356, 0.9414, 0.3372, -0.009166, -0.5857, -0.8105, -0.009166, -0.5857, -0.8105, -0.009166, -0.5857, -0.8105, -0.009166, -0.5857, -0.8105, 0.003715, 1.0, 0.00921, 0.003715, 1.0, 0.00921, 0.003715, 1.0, 0.00921, 0.003715, 1.0, 0.00921, 0.7948, 0.002646, -0.6069, 0.7948, 0.002646, -0.6069, 0.7948, 0.002646, -0.6069, 0.7948, 0.002646, -0.6069, 0.7871, 0.5826, 0.2029, 0.8464, 0.5093, 0.1555, 0.8465, 0.5093, 0.1555, 0.787, 0.5826, 0.2029, 0.4022, 0.5165, 0.756, 0.4022, 0.5165, 0.756, 0.3911, 0.5052, 0.7693, 0.3911, 0.5052, 0.7692, 0.6, 0.2187, -0.7695, 0.6, 0.2187, -0.7695, 0.6831, 0.2333, -0.6921, 0.6831, 0.2333, -0.6921, 0.3891, 0.5305, -0.7531, 0.3891, 0.5305, -0.7531, 0.3778, 0.5194, -0.7664, 0.3778, 0.5195, -0.7664, 0.008647, -0.009256, 0.9999, 0.008647, -0.009256, 0.9999, 0.008647, -0.009256, 0.9999, 0.008647, -0.009256, 0.9999, -0.5943, -0.8042, -0.002306, -0.5943, -0.8042, -0.002306, -0.5943, -0.8042, -0.002306, -0.5943, -0.8042, -0.002306, -0.9533, -0.302, 0.005448, -0.9533, -0.302, 0.005448, -0.9533, -0.302, 0.005448, -0.9533, -0.302, 0.005448, 0.003717, 1.0, 0.009225, 0.003717, 1.0, 0.009225, 0.003717, 1.0, 0.009225, 0.003717, 1.0, 0.009225, -0.003717, -1.0, -0.00921, -0.003717, -1.0, -0.00921, -0.003717, -1.0, -0.00921, -0.003717, -1.0, -0.00921, -0.9475, 0.3197, 0.01115, -0.9475, 0.3197, 0.01115, -0.9475, 0.3197, 0.01115, -0.9475, 0.3197, 0.01115, 0.9456, -0.325, -0.01119, 0.9456, -0.325, -0.01119, 0.9456, -0.325, -0.01119, 0.9456, -0.325, -0.01119, -0.5943, -0.8042, -0.002306, -0.5943, -0.8042, -0.002306, -0.5943, -0.8042, -0.002306, -0.5943, -0.8042, -0.002306, -0.9475, 0.3197, 0.01115, -0.9475, 0.3197, 0.01115, -0.9475, 0.3197, 0.01115, -0.9475, 0.3197, 0.01115, 0.6029, 0.7978, 0.002172, 0.6029, 0.7978, 0.002172, 0.6029, 0.7978, 0.002172, 0.6029, 0.7978, 0.002172, -0.008647, 0.009257, -0.9999, -0.008647, 0.009257, -0.9999, -0.008647, 0.009257, -0.9999, -0.008647, 0.009257, -0.9999, -0.008647, 0.009257, -0.9999, -0.008647, 0.009257, -0.9999, 0.008647, -0.009257, 0.9999, 0.008647, -0.009257, 0.9999, 0.008647, -0.009257, 0.9999, 0.008647, -0.009257, 0.9999, 0.008646, -0.009256, 0.9999, 0.008646, -0.009256, 0.9999, 0.008646, -0.009256, 0.9999, 0.008646, -0.009256, 0.9999, -0.008646, 0.009258, -0.9999, -0.008646, 0.009258, -0.9999, -0.008646, 0.009258, -0.9999, 0.008644, -0.009257, 0.9999, 0.008644, -0.009257, 0.9999, 0.008644, -0.009257, 0.9999, 0.008644, -0.009257, 0.9999, 0.008647, -0.009256, 0.9999, 0.008647, -0.009256, 0.9999, 0.008647, -0.009256, 0.9999, 0.008647, -0.009256, 0.9999, 0.008646, -0.009259, 0.9999, 0.008646, -0.009259, 0.9999, 0.008646, -0.009259, 0.9999, 0.6807, -0.2296, -0.6956, 0.6807, -0.2296, -0.6956, 0.6077, -0.1928, -0.7704, 0.6077, -0.1929, -0.7704, -0.6223, -0.1884, -0.7597, -0.6223, -0.1884, -0.7597, -0.6198, -0.1871, -0.7621, -0.6198, -0.1871, -0.7621, -0.6093, -0.2022, 0.7667, -0.6093, -0.2022, 0.7667, -0.6066, -0.2017, 0.769, -0.6066, -0.2017, 0.769, 0.3755, -0.5064, -0.7762, 0.3755, -0.5064, -0.7762, 0.4153, -0.5805, -0.7003, 0.4153, -0.5805, -0.7003, -0.003717, -1.0, -0.009227, -0.003717, -1.0, -0.009227, -0.003717, -1.0, -0.009227, -0.003717, -1.0, -0.009227, 0.003716, 1.0, 0.009223, 0.003716, 1.0, 0.009223, 0.003716, 1.0, 0.009223, 0.003716, 1.0, 0.009223, -0.9533, -0.3019, 0.005448, -0.9533, -0.3019, 0.005448, -0.9533, -0.3019, 0.005448, -0.9533, -0.3019, 0.005448, 0.009227, 0.1969, 0.9804, 0.009227, 0.1969, 0.9804, 0.009227, 0.1969, 0.9804, 0.009227, 0.1969, 0.9804, -0.6174, 0.2132, -0.7572, -0.6174, 0.2132, -0.7572, -0.6174, 0.2132, -0.7572, -0.6174, 0.2132, -0.7572, -0.3767, 0.5227, 0.7648, -0.3767, 0.5227, 0.7648, -0.3707, 0.5115, 0.7752, -0.3707, 0.5115, 0.7752, -0.436, -0.5754, -0.692, -0.3804, -0.5165, -0.7671, -0.3804, -0.5165, -0.7671, -0.4359, -0.5754, -0.692, -0.3898, 0.5367, -0.7484, -0.384, 0.5257, -0.7591, -0.384, 0.5257, -0.7591, -0.3898, 0.5367, -0.7484, -0.004429, 0.6319, -0.775, -0.004429, 0.6319, -0.775, -0.004429, 0.6319, -0.775, -0.004429, 0.6319, -0.775, -0.008742, -0.7005, -0.7136, -0.008742, -0.7005, -0.7136, -0.008742, -0.7005, -0.7136, -0.008742, -0.7005, -0.7136, 0.597, -0.8021, -0.01259, 0.597, -0.8021, -0.01259, 0.597, -0.8021, -0.01259, 0.597, -0.8021, -0.01259, -0.008647, 0.009259, -0.9999, -0.008647, 0.009259, -0.9999, -0.008647, 0.009259, -0.9999, 0.008645, -0.00926, 0.9999, 0.008645, -0.00926, 0.9999, 0.008645, -0.00926, 0.9999, -1.0, 0.003635, 0.008679, -1.0, 0.003635, 0.008679, -1.0, 0.003635, 0.008679, -0.6042, 0.199, 0.7716, -0.6042, 0.199, 0.7716, -0.6042, 0.199, 0.7716, -0.6042, 0.199, 0.7716, -1.0, 0.003637, 0.00868, -1.0, 0.003637, 0.00868, -1.0, 0.003637, 0.00868, -1.0, 0.003637, 0.00868, 1.0, -0.003634, -0.008679, 1.0, -0.003634, -0.008679, 1.0, -0.003634, -0.008679, 0.003719, 1.0, 0.009221, 0.003719, 1.0, 0.009221, 0.003719, 1.0, 0.009221, 0.003719, 1.0, 0.009221, 0.008654, -0.009256, 0.9999, 0.008654, -0.009256, 0.9999, 0.008654, -0.009256, 0.9999, -0.008658, 0.009256, -0.9999, -0.008658, 0.009256, -0.9999, -0.008658, 0.009256, -0.9999, 0.003718, 1.0, 0.009225, 0.003718, 1.0, 0.009225, 0.003718, 1.0, 0.009225, 0.003718, 1.0, 0.009225, 0.6029, 0.7978, 0.002172, 0.6029, 0.7978, 0.002172, 0.6029, 0.7978, 0.002172, 0.6029, 0.7978, 0.002172, -0.003716, -1.0, -0.009223, -0.003716, -1.0, -0.009223, -0.003716, -1.0, -0.009223, -0.003716, -1.0, -0.009223, -0.003716, -1.0, -0.009225, -0.003716, -1.0, -0.009225, -0.003716, -1.0, -0.009225, -0.003716, -1.0, -0.009225, 0.004483, 0.995, 0.09972, 0.004483, 0.995, 0.09972, 0.004483, 0.995, 0.09972, 0.004483, 0.995, 0.09972, 0.9442, 0.3294, -0.005115, 0.9442, 0.3294, -0.005115, 0.9442, 0.3294, -0.005115, 0.9442, 0.3294, -0.005115, -0.009346, -0.2761, -0.9611, -0.009346, -0.2761, -0.9611, -0.009346, -0.2761, -0.9611, -0.009346, -0.2761, -0.9611, -0.004761, 0.6006, -0.7995, -0.004761, 0.6006, -0.7995, -0.004761, 0.6006, -0.7995, -0.004761, 0.6006, -0.7995, 0.009073, 0.6174, 0.7866, 0.009073, 0.6174, 0.7866, 0.009073, 0.6174, 0.7866, 0.009073, 0.6174, 0.7866, 0.8961, 0.4439, -0.003654, 0.8961, 0.4439, -0.003651, 0.8574, 0.5091, 0.07501, 0.8574, 0.5091, 0.07502, -0.008645, 0.009256, -0.9999, -0.008645, 0.009256, -0.9999, -0.008645, 0.009256, -0.9999, -0.008645, 0.009256, -0.9999, 0.7862, 0.5881, -0.1899, 0.7862, 0.5881, -0.1899, 0.8287, 0.5278, -0.1864, 0.8286, 0.5279, -0.1864, 1.0, -0.003633, -0.00868, 1.0, -0.003633, -0.00868, 1.0, -0.003633, -0.00868, 1.0, -0.003633, -0.00868, 0.008651, -0.009258, 0.9999, 0.008651, -0.009258, 0.9999, 0.008651, -0.009258, 0.9999, 0.008651, -0.009258, 0.9999, -0.008646, 0.009256, -0.9999, -0.008646, 0.009256, -0.9999, -0.008646, 0.009256, -0.9999, -0.008646, 0.009256, -0.9999, -0.8268, 0.5395, -0.1591, -0.7827, 0.592, -0.1921, -0.7827, 0.592, -0.1921, -0.8268, 0.5395, -0.1591, 0.783, 0.3685, -0.5012, 0.7949, 0.3562, -0.4912, 0.7949, 0.3562, -0.4912, 0.783, 0.3685, -0.5012, 0.781, -0.3613, -0.5094, 0.781, -0.3613, -0.5094, 0.7932, -0.3553, -0.4946, 0.7932, -0.3553, -0.4945, 1.0, -0.003637, -0.00868, 1.0, -0.003637, -0.00868, 1.0, -0.003637, -0.00868, 1.0, -0.003637, -0.00868, 0.004759, -0.6006, 0.7995, 0.004759, -0.6006, 0.7995, 0.004759, -0.6006, 0.7995, 0.004759, -0.6006, 0.7995, 0.9508, -0.3095, -0.01108, 0.9508, -0.3095, -0.01108, 0.9508, -0.3095, -0.01108, 0.9508, -0.3095, -0.01108, -0.7835, -0.5864, 0.2057, -0.7835, -0.5863, 0.2056, -0.8437, -0.5122, 0.1607, -0.8437, -0.5122, 0.1607, 0.8522, 0.3079, 0.423, 0.7958, 0.3377, 0.5026, 0.7958, 0.3377, 0.5026, 0.8522, 0.3079, 0.423, -0.8033, -0.3472, -0.4839, -0.7916, -0.3593, -0.4943, -0.7916, -0.3593, -0.4943, -0.8033, -0.3472, -0.4839, -0.7948, -0.002645, 0.6069, -0.7948, -0.002645, 0.6069, -0.7948, -0.002645, 0.6069, -0.7948, -0.002645, 0.6069, -0.581, -0.8139, -0.002505, -0.581, -0.8139, -0.002505, -0.581, -0.8139, -0.002505, -0.581, -0.8139, -0.002505, -0.9531, -0.3025, 0.005443, -0.9531, -0.3025, 0.005443, -0.9531, -0.3025, 0.005443, -0.9531, -0.3025, 0.005443, -0.7802, 0.365, 0.5079, -0.7802, 0.365, 0.5079, -0.8396, 0.3006, 0.4525, -0.8396, 0.3006, 0.4525, 0.8458, -0.508, 0.1631, 0.786, -0.5946, 0.1693, 0.786, -0.5945, 0.1693, 0.8458, -0.508, 0.1631, -1.0, 0.003636, 0.008681, -1.0, 0.003636, 0.008681, -1.0, 0.003636, 0.008681, -1.0, 0.003636, 0.008681, 0.009164, 0.5857, 0.8105, 0.009164, 0.5857, 0.8105, 0.009164, 0.5857, 0.8105, 0.009164, 0.5857, 0.8105, -0.8016, 0.3643, -0.4741, -0.8016, 0.3643, -0.4741, -0.7897, 0.3705, -0.489, -0.7896, 0.3706, -0.489, 0.8052, -0.008462, 0.593, 0.8052, -0.008462, 0.593, 0.8052, -0.008462, 0.593, 0.8052, -0.008462, 0.593, 0.9498, 0.3128, -0.005317, 0.9498, 0.3128, -0.005317, 0.9498, 0.3128, -0.005317, 0.9498, 0.3128, -0.005317, -0.7894, -0.5846, -0.1872, -0.8318, -0.5245, -0.1817, -0.8318, -0.5245, -0.1817, -0.7894, -0.5846, -0.1872, -0.7829, 0.5912, 0.1938, -0.8428, 0.5047, 0.187, -0.8428, 0.5048, 0.187, -0.7829, 0.5912, 0.1938, 0.5831, -0.8123, -0.01255, 0.5831, -0.8123, -0.01255, 0.5831, -0.8123, -0.01255, 0.5831, -0.8123, -0.01255, -0.8052, 0.008465, -0.593, -0.8052, 0.008465, -0.593, -0.8052, 0.008465, -0.593, -0.8052, 0.008465, -0.593, -0.7871, -0.347, 0.51, -0.8448, -0.3158, 0.4319, -0.8448, -0.3158, 0.4319, -0.7871, -0.347, 0.51, -0.9475, 0.3197, 0.01115, -0.9475, 0.3197, 0.01115, -0.9475, 0.3197, 0.01115, -0.9475, 0.3197, 0.01115, 0.7791, -0.5883, -0.2165, 0.8238, -0.5364, -0.1833, 0.8239, -0.5363, -0.1833, 0.7791, -0.5883, -0.2165, -0.008646, 0.009256, -0.9999, -0.008646, 0.009256, -0.9999, -0.008646, 0.009256, -0.9999, -0.008646, 0.009256, -0.9999, -1.0, 0.003637, 0.008682, -1.0, 0.003637, 0.008682, -1.0, 0.003637, 0.008682, -1.0, 0.003636, 0.008681, -1.0, 0.003636, 0.008681, -1.0, 0.003636, 0.008681, 1.0, -0.003637, -0.00868, 1.0, -0.003637, -0.00868, 1.0, -0.003637, -0.00868, 1.0, -0.003637, -0.00868, 0.7888, -0.3742, 0.4875, 0.8472, -0.3088, 0.4323, 0.8472, -0.3088, 0.4322, 0.7889, -0.3742, 0.4875, 1.0, -0.003637, -0.008682, 1.0, -0.003637, -0.008682, 1.0, -0.003637, -0.008682, 1.0, -0.003636, -0.00868, 1.0, -0.003636, -0.00868, 1.0, -0.003636, -0.00868, -1.0, 0.003635, 0.008681, -1.0, 0.003635, 0.008681, -1.0, 0.003635, 0.008681, -1.0, 0.003635, 0.008681, 1.0, -0.003635, -0.00868, 1.0, -0.003635, -0.00868, 1.0, -0.003635, -0.00868, 1.0, -0.003635, -0.00868, 1.0, -0.003635, -0.00868, 1.0, -0.003635, -0.00868, 1.0, -0.003637, -0.008682, 1.0, -0.003637, -0.008682, 1.0, -0.003637, -0.008682, -1.0, 0.003637, 0.008679, -1.0, 0.003637, 0.008679, -1.0, 0.003637, 0.008679, -1.0, 0.003636, 0.008679, -1.0, 0.003636, 0.008679, -1.0, 0.003636, 0.008679, -0.5883, 0.8085, 0.01257, -0.5883, 0.8085, 0.01257, -0.5883, 0.8085, 0.01257, -0.5883, 0.8085, 0.01257, -1.0, 0.003636, 0.008679, -1.0, 0.003636, 0.008679, -1.0, 0.003636, 0.008679, -1.0, 0.003636, 0.008679, -0.006997, -0.904, -0.4274, -0.006997, -0.904, -0.4274, -0.006997, -0.904, -0.4274, -0.006997, -0.904, -0.4274, 0.9442, 0.3294, -0.005115, 0.9442, 0.3294, -0.005115, 0.9442, 0.3294, -0.005115, 0.9442, 0.3294, -0.005115, -0.008646, 0.009257, -0.9999, -0.008646, 0.009257, -0.9999, -0.008646, 0.009257, -0.9999, -0.008646, 0.009257, -0.9999, -0.008646, 0.009257, -0.9999, -0.008646, 0.009257, -0.9999, -0.008646, 0.009257, -0.9999, -0.008646, 0.009257, -0.9999, 0.8723, -0.4888, -0.01207, 0.8723, -0.4888, -0.01207, 0.8723, -0.4888, -0.01207, 0.8723, -0.4888, -0.01207, -0.003716, -1.0, -0.009225, -0.003716, -1.0, -0.009225, -0.003716, -1.0, -0.009225, -0.003716, -1.0, -0.009225, 0.009256, 0.547, 0.8371, 0.009256, 0.547, 0.8371, 0.009256, 0.547, 0.8371, 0.009256, 0.547, 0.8371, 0.008646, -0.009257, 0.9999, 0.008646, -0.009257, 0.9999, 0.008646, -0.009257, 0.9999, 0.008646, -0.009257, 0.9999, -0.5883, 0.8085, 0.01257, -0.5883, 0.8085, 0.01257, -0.5883, 0.8085, 0.01257, -0.5883, 0.8085, 0.01257, -1.0, 0.003636, 0.008681, -1.0, 0.003636, 0.008681, -1.0, 0.003636, 0.008681, 0.597, -0.8021, -0.01259, 0.597, -0.8021, -0.01259, 0.597, -0.8021, -0.01259, 0.597, -0.8021, -0.01259])] * 3)])

# ---- objects
ob_cube = bpy.data.objects.new('Cube', me_cube)
ob_v_hegrenade = bpy.data.objects.new('v_hegrenade', me_anyconv_com__v_hegrenade)

# ---- transforms, parenting, visibility, modifiers, constraints
ob_cube.location = (0.0, 0.0, 0.0)
ob_cube.rotation_euler = (1.571, -0.0, 0.0)
ob_cube.scale = (4.562, 4.562, 4.562)
ob_cube.lock_rotations_4d = False
ob_cube.empty_display_type = 'ARROWS'
ob_cube.lineart.crease_threshold = 0.0
ob_v_hegrenade.location = (5.608, 0.07576, 0.0)
ob_v_hegrenade.rotation_euler = (0.0, -0.0, 1.571)
ob_v_hegrenade.scale = (0.7116, 0.7116, 0.7116)

# ---- collection membership
col_collection.objects.link(ob_cube)
col_ref.objects.link(ob_v_hegrenade)
def _layer_coll(name, lc=None):
    lc = lc or bpy.context.view_layer.layer_collection
    for c in lc.children:
        if c.name == name: return c
        r = _layer_coll(name, c)
        if r: return r
_layer_coll('Ref').exclude = True

# ---- scene / render settings (as saved in the file)
scene.frame_start = 1; scene.frame_end = 250; scene.frame_set(1)
scene.render.engine = 'BLENDER_EEVEE_NEXT'
scene.cycles.use_denoising = False
scene.cycles.samples = 128
scene.cycles.sampling_pattern = 'TABULATED_SOBOL'
scene.cycles.use_adaptive_sampling = False
scene.cycles.use_light_tree = False
scene.view_settings.view_transform = 'Filmic'
bpy.context.view_layer.update()

# ---- added for rendering (the .blend has no active camera): camera
cam_auto = bpy.data.cameras.new('AutoCamera')
cam_auto.lens = 50.0
cam_auto.sensor_width = 36.0
cam_auto.clip_end = 1000.0
ob_auto_camera = bpy.data.objects.new('AutoCamera', cam_auto)
scene.collection.objects.link(ob_auto_camera)
ob_auto_camera.location = (15.2637, -21.2838, 13.1825)
ob_auto_camera.rotation_euler = (1.09748, -7.21219e-08, 0.694738)
scene.camera = ob_auto_camera
bpy.context.view_layer.update()

